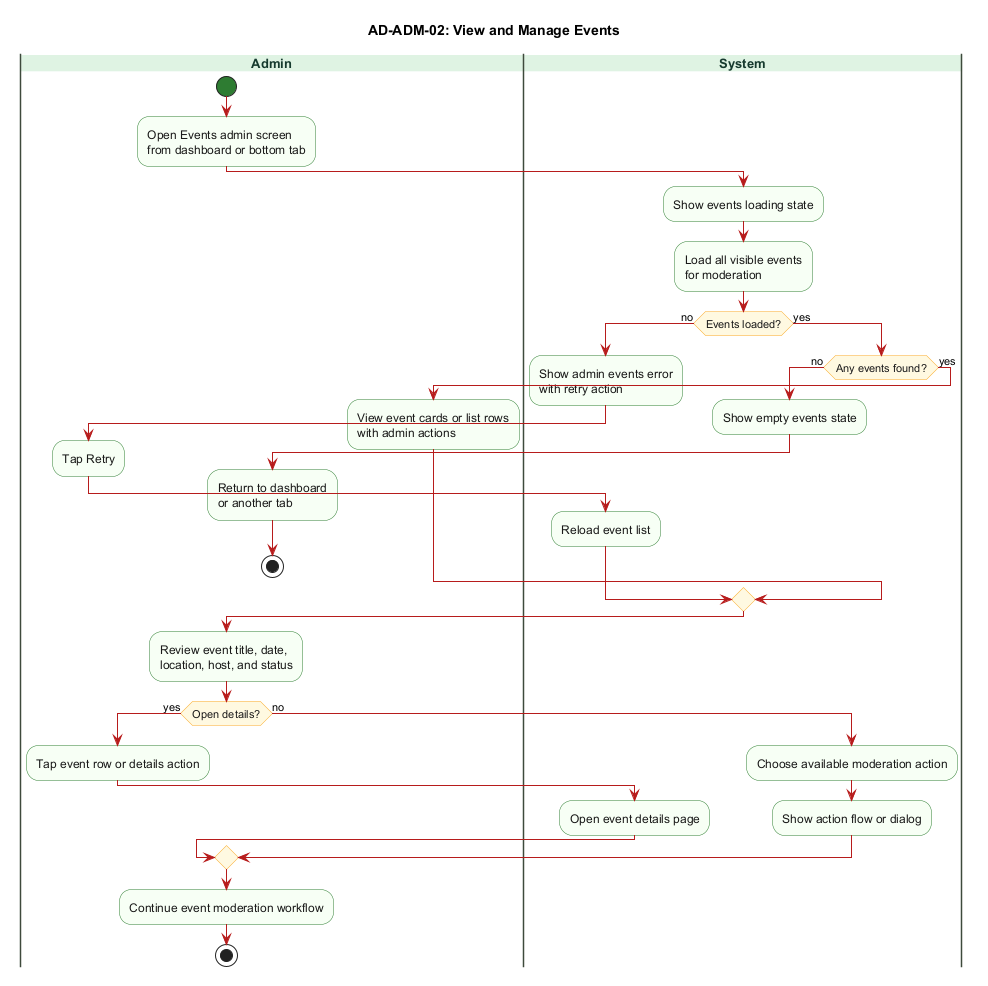

The diagram above was rendered by PlantUML. Its source (embedded in the PNG):
@startuml AD-ADM-02_view_and_manage_events
title AD-ADM-02: View and Manage Events

skinparam backgroundColor #FFFFFF
skinparam swimlane {
  BorderColor #3F4A3C
  TitleBackgroundColor #DFF3E3
  TitleFontColor #173B2F
  TitleFontSize 13
  TitleFontStyle bold
}
skinparam activity {
  BackgroundColor #F7FFF4
  BorderColor #2E7D32
  FontColor #1A1A1A
  DiamondBackgroundColor #FFF8E1
  DiamondBorderColor #F9A825
  ArrowColor #B71C1C
  StartColor #2E7D32
  EndColor #111111
}
skinparam shadowing false

|Admin|
start
:Open Events admin screen\nfrom dashboard or bottom tab;

|System|
:Show events loading state;
:Load all visible events\nfor moderation;

if (Events loaded?) then (no)
  :Show admin events error\nwith retry action;
  |Admin|
  :Tap Retry;
  |System|
  :Reload event list;
else (yes)
  if (Any events found?) then (no)
    :Show empty events state;
    |Admin|
    :Return to dashboard\nor another tab;
    stop
  else (yes)
    :View event cards or list rows\nwith admin actions;
  endif
endif

|Admin|
:Review event title, date,\nlocation, host, and status;
if (Open details?) then (yes)
  :Tap event row or details action;
  |System|
  :Open event details page;
else (no)
  :Choose available moderation action;
  |System|
  :Show action flow or dialog;
endif

|Admin|
:Continue event moderation workflow;
stop
@enduml